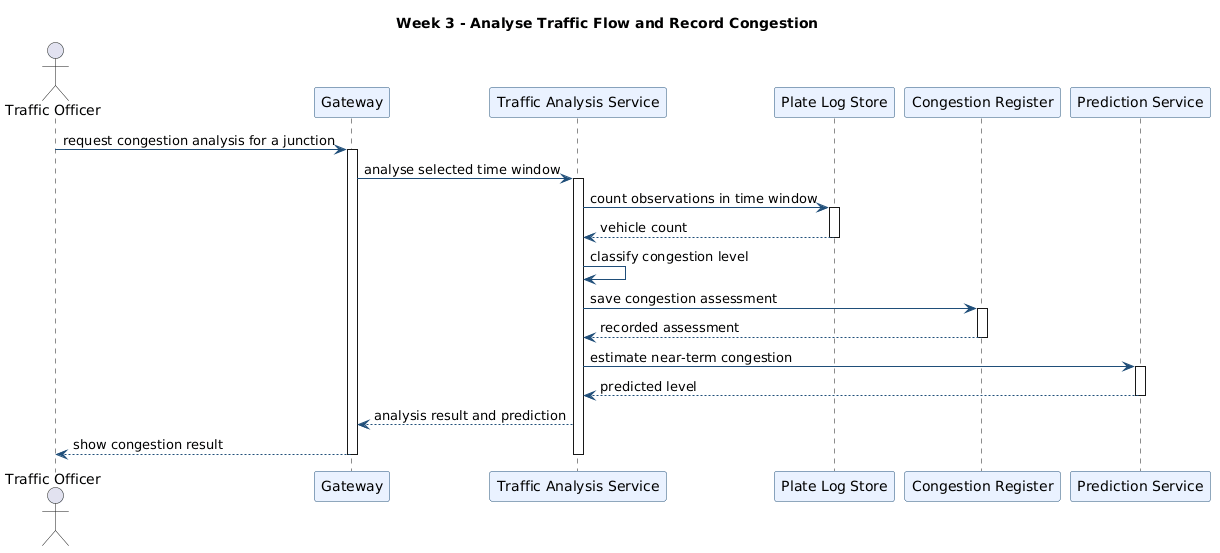

The diagram above was rendered by PlantUML. Its source (embedded in the PNG):
@startuml
title Week 3 - Analyse Traffic Flow and Record Congestion

skinparam sequenceParticipantBackgroundColor #EAF2FF
skinparam sequenceParticipantBorderColor #1F4E79
skinparam sequenceArrowColor #1F4E79
skinparam noteBackgroundColor #FFF8DC
skinparam noteBorderColor #1F4E79

actor "Traffic Officer" as Officer
participant "Gateway" as Gateway
participant "Traffic Analysis Service" as Analysis
participant "Plate Log Store" as Logs
participant "Congestion Register" as Congestion
participant "Prediction Service" as Predict

Officer -> Gateway : request congestion analysis for a junction
activate Gateway
Gateway -> Analysis : analyse selected time window
activate Analysis
Analysis -> Logs : count observations in time window
activate Logs
Logs --> Analysis : vehicle count
deactivate Logs
Analysis -> Analysis : classify congestion level
Analysis -> Congestion : save congestion assessment
activate Congestion
Congestion --> Analysis : recorded assessment
deactivate Congestion
Analysis -> Predict : estimate near-term congestion
activate Predict
Predict --> Analysis : predicted level
deactivate Predict
Analysis --> Gateway : analysis result and prediction
Gateway --> Officer : show congestion result
deactivate Analysis
deactivate Gateway
@enduml